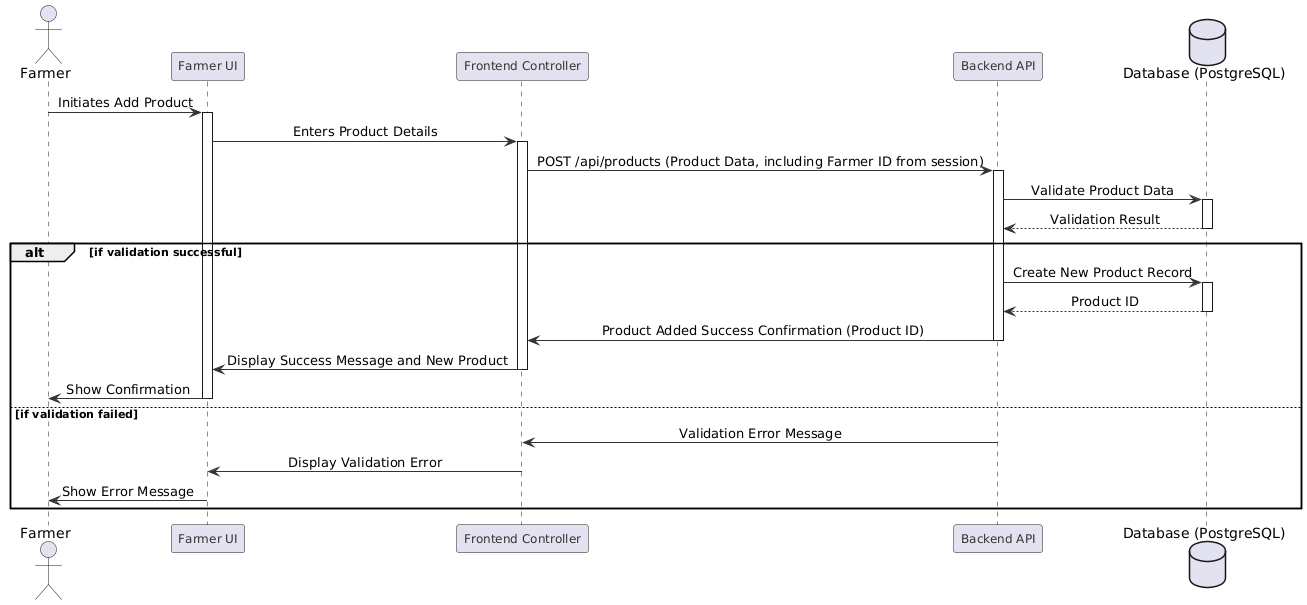

The diagram above was rendered by PlantUML. Its source (embedded in the PNG):
@startuml
skinparam ParticipantFontSize 12
skinparam ParticipantFontColor #333333
skinparam BoxBorderColor #333333
skinparam BoxFontColor #333333
skinparam SequenceArrowColor #333333
skinparam SequenceMessageAlign center
skinparam SequenceLineColor #333333

actor Farmer as F
participant "Farmer UI" as UI
participant "Frontend Controller" as FE
participant "Backend API" as BE
database "Database (PostgreSQL)" as DB

F -> UI : Initiates Add Product
activate UI

UI -> FE : Enters Product Details
activate FE

FE -> BE : POST /api/products (Product Data, including Farmer ID from session)
activate BE

BE -> DB : Validate Product Data
activate DB
DB --> BE : Validation Result
deactivate DB

alt if validation successful
  BE -> DB : Create New Product Record
  activate DB
  DB --> BE : Product ID
  deactivate DB

  BE -> FE : Product Added Success Confirmation (Product ID)
  deactivate BE

  FE -> UI : Display Success Message and New Product
  deactivate FE

  UI -> F : Show Confirmation
  deactivate UI
else if validation failed
  BE -> FE : Validation Error Message
  deactivate BE

  FE -> UI : Display Validation Error
  deactivate FE

  UI -> F : Show Error Message
  deactivate UI
end
@enduml